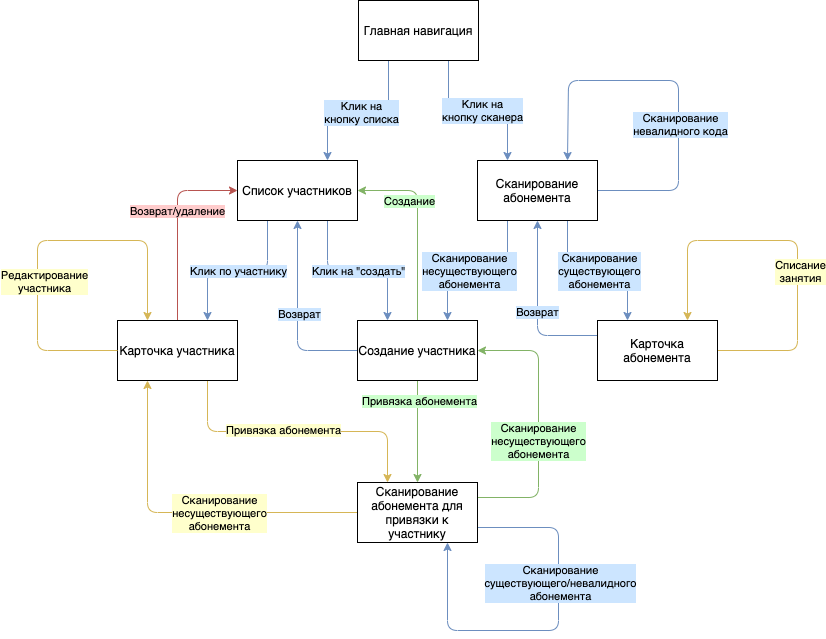

The diagram above was exported from draw.io. Its source (the exported page's mxGraphModel, read from the mxfile embedded in the PNG):
<mxGraphModel dx="1180" dy="702" grid="1" gridSize="10" guides="1" tooltips="1" connect="1" arrows="1" fold="1" page="1" pageScale="1" pageWidth="827" pageHeight="1169" math="0" shadow="0">
  <root>
    <mxCell id="0" />
    <mxCell id="1" parent="0" />
    <mxCell id="4" style="edgeStyle=orthogonalEdgeStyle;html=1;exitX=0.25;exitY=1;exitDx=0;exitDy=0;entryX=0.75;entryY=0;entryDx=0;entryDy=0;fillColor=#dae8fc;strokeColor=#6c8ebf;" edge="1" parent="1" source="2" target="3">
      <mxGeometry relative="1" as="geometry" />
    </mxCell>
    <mxCell id="27" value="Клик на&lt;br&gt;кнопку списка" style="edgeLabel;html=1;align=center;verticalAlign=middle;resizable=0;points=[];labelBackgroundColor=#CCE5FF;" vertex="1" connectable="0" parent="4">
      <mxGeometry x="-0.0311" y="1" relative="1" as="geometry">
        <mxPoint as="offset" />
      </mxGeometry>
    </mxCell>
    <mxCell id="6" style="edgeStyle=orthogonalEdgeStyle;html=1;exitX=0.75;exitY=1;exitDx=0;exitDy=0;entryX=0.25;entryY=0;entryDx=0;entryDy=0;fillColor=#dae8fc;strokeColor=#6c8ebf;" edge="1" parent="1" source="2" target="5">
      <mxGeometry relative="1" as="geometry" />
    </mxCell>
    <mxCell id="28" value="&lt;span style=&quot;color: rgba(0 , 0 , 0 , 0) ; font-family: monospace ; font-size: 0px ; background-color: rgb(248 , 249 , 250)&quot;&gt;%3CmxGraphModel%3E%3Croot%3E%3CmxCell%20id%3D%220%22%2F%3E%3CmxCell%20id%3D%221%22%20parent%3D%220%22%2F%3E%3CmxCell%20id%3D%222%22%20value%3D%22%D0%9A%D0%BB%D0%B8%D0%BA%20%D0%BD%D0%B0%26lt%3Bbr%26gt%3B%D0%BA%D0%BD%D0%BE%D0%BF%D0%BA%D1%83%20%D1%81%D0%BF%D0%B8%D1%81%D0%BA%D0%B0%22%20style%3D%22edgeLabel%3Bhtml%3D1%3Balign%3Dcenter%3BverticalAlign%3Dmiddle%3Bresizable%3D0%3Bpoints%3D%5B%5D%3B%22%20vertex%3D%221%22%20connectable%3D%220%22%20parent%3D%221%22%3E%3CmxGeometry%20x%3D%22402%22%20y%3D%22151%22%20as%3D%22geometry%22%2F%3E%3C%2FmxCell%3E%3C%2Froot%3E%3C%2FmxGraphModel%3EКлик&amp;nbsp;&lt;/span&gt;" style="edgeLabel;html=1;align=center;verticalAlign=middle;resizable=0;points=[];" vertex="1" connectable="0" parent="6">
      <mxGeometry x="0.0943" y="-1" relative="1" as="geometry">
        <mxPoint as="offset" />
      </mxGeometry>
    </mxCell>
    <mxCell id="29" value="Клик на&lt;br&gt;кнопку сканера" style="edgeLabel;html=1;align=center;verticalAlign=middle;resizable=0;points=[];labelBackgroundColor=#CCE5FF;" vertex="1" connectable="0" parent="6">
      <mxGeometry x="0.044" y="1" relative="1" as="geometry">
        <mxPoint as="offset" />
      </mxGeometry>
    </mxCell>
    <mxCell id="2" value="Главная навигация" style="rounded=0;whiteSpace=wrap;html=1;" vertex="1" parent="1">
      <mxGeometry x="400" y="40" width="120" height="60" as="geometry" />
    </mxCell>
    <mxCell id="8" value="" style="edgeStyle=orthogonalEdgeStyle;html=1;exitX=0.25;exitY=1;exitDx=0;exitDy=0;entryX=0.75;entryY=0;entryDx=0;entryDy=0;endArrow=classic;endFill=1;fillColor=#dae8fc;strokeColor=#6c8ebf;" edge="1" parent="1" source="3" target="7">
      <mxGeometry relative="1" as="geometry">
        <mxPoint x="309" y="300" as="sourcePoint" />
      </mxGeometry>
    </mxCell>
    <mxCell id="24" value="Клик по участнику" style="edgeLabel;html=1;align=center;verticalAlign=middle;resizable=0;points=[];labelBackgroundColor=#CCE5FF;" vertex="1" connectable="0" parent="8">
      <mxGeometry x="-0.0389" y="-1" relative="1" as="geometry">
        <mxPoint x="-3" y="1" as="offset" />
      </mxGeometry>
    </mxCell>
    <mxCell id="14" style="edgeStyle=orthogonalEdgeStyle;html=1;exitX=0.75;exitY=1;exitDx=0;exitDy=0;entryX=0.25;entryY=0;entryDx=0;entryDy=0;fillColor=#dae8fc;strokeColor=#6c8ebf;" edge="1" parent="1" source="3" target="11">
      <mxGeometry relative="1" as="geometry">
        <mxPoint x="369" y="300" as="sourcePoint" />
      </mxGeometry>
    </mxCell>
    <mxCell id="23" value="Клик на &quot;создать&quot;" style="edgeLabel;html=1;align=center;verticalAlign=middle;resizable=0;points=[];rotation=0;labelBackgroundColor=#CCE5FF;" vertex="1" connectable="0" parent="14">
      <mxGeometry x="-0.1278" relative="1" as="geometry">
        <mxPoint x="10" as="offset" />
      </mxGeometry>
    </mxCell>
    <mxCell id="3" value="Список участников" style="rounded=0;whiteSpace=wrap;html=1;" vertex="1" parent="1">
      <mxGeometry x="279" y="200" width="120" height="60" as="geometry" />
    </mxCell>
    <mxCell id="10" style="edgeStyle=orthogonalEdgeStyle;html=1;exitX=0.75;exitY=1;exitDx=0;exitDy=0;entryX=0.25;entryY=0;entryDx=0;entryDy=0;fillColor=#dae8fc;strokeColor=#6c8ebf;" edge="1" parent="1" source="5" target="9">
      <mxGeometry relative="1" as="geometry">
        <mxPoint x="609" y="300" as="sourcePoint" />
      </mxGeometry>
    </mxCell>
    <mxCell id="26" value="Сканирование&lt;br&gt;существующего&lt;br&gt;абонемента" style="edgeLabel;html=1;align=center;verticalAlign=middle;resizable=0;points=[];labelBackgroundColor=#CCE5FF;" vertex="1" connectable="0" parent="10">
      <mxGeometry x="-0.0972" y="2" relative="1" as="geometry">
        <mxPoint x="9" y="2" as="offset" />
      </mxGeometry>
    </mxCell>
    <mxCell id="13" style="edgeStyle=orthogonalEdgeStyle;html=1;exitX=0.25;exitY=1;exitDx=0;exitDy=0;entryX=0.75;entryY=0;entryDx=0;entryDy=0;fillColor=#dae8fc;strokeColor=#6c8ebf;" edge="1" parent="1" source="5" target="11">
      <mxGeometry relative="1" as="geometry">
        <mxPoint x="549" y="300" as="sourcePoint" />
      </mxGeometry>
    </mxCell>
    <mxCell id="30" style="edgeStyle=orthogonalEdgeStyle;html=1;exitX=1;exitY=0.5;exitDx=0;exitDy=0;entryX=0.75;entryY=0;entryDx=0;entryDy=0;fillColor=#dae8fc;strokeColor=#6c8ebf;" edge="1" parent="1" source="5" target="5">
      <mxGeometry relative="1" as="geometry">
        <mxPoint x="610" y="160" as="targetPoint" />
        <Array as="points">
          <mxPoint x="720" y="230" />
          <mxPoint x="720" y="120" />
          <mxPoint x="610" y="120" />
        </Array>
      </mxGeometry>
    </mxCell>
    <mxCell id="31" value="Сканирование&lt;br&gt;невалидного кода" style="edgeLabel;html=1;align=center;verticalAlign=middle;resizable=0;points=[];labelBackgroundColor=#CCE5FF;" vertex="1" connectable="0" parent="30">
      <mxGeometry x="-0.2231" y="-1" relative="1" as="geometry">
        <mxPoint as="offset" />
      </mxGeometry>
    </mxCell>
    <mxCell id="5" value="Сканирование абонемента" style="rounded=0;whiteSpace=wrap;html=1;" vertex="1" parent="1">
      <mxGeometry x="519" y="200" width="120" height="60" as="geometry" />
    </mxCell>
    <mxCell id="17" style="edgeStyle=orthogonalEdgeStyle;html=1;exitX=0.75;exitY=1;exitDx=0;exitDy=0;entryX=0.25;entryY=0;entryDx=0;entryDy=0;endArrow=classic;endFill=1;fillColor=#fff2cc;strokeColor=#d6b656;" edge="1" parent="1" source="7" target="15">
      <mxGeometry relative="1" as="geometry" />
    </mxCell>
    <mxCell id="20" value="Привязка абонемента" style="edgeLabel;html=1;align=center;verticalAlign=middle;resizable=0;points=[];labelBackgroundColor=#FFFFCC;" vertex="1" connectable="0" parent="17">
      <mxGeometry x="-0.1078" y="2" relative="1" as="geometry">
        <mxPoint as="offset" />
      </mxGeometry>
    </mxCell>
    <mxCell id="42" style="edgeStyle=orthogonalEdgeStyle;html=1;exitX=0.5;exitY=0;exitDx=0;exitDy=0;entryX=0;entryY=0.5;entryDx=0;entryDy=0;startArrow=none;startFill=0;endArrow=classic;endFill=1;fillColor=#f8cecc;strokeColor=#b85450;" edge="1" parent="1" source="7" target="3">
      <mxGeometry relative="1" as="geometry" />
    </mxCell>
    <mxCell id="43" value="Возврат/удаление" style="edgeLabel;html=1;align=center;verticalAlign=middle;resizable=0;points=[];labelBackgroundColor=#FFCCCC;spacingLeft=0;spacing=2;" vertex="1" connectable="0" parent="42">
      <mxGeometry x="0.1631" y="1" relative="1" as="geometry">
        <mxPoint as="offset" />
      </mxGeometry>
    </mxCell>
    <mxCell id="7" value="Карточка участника" style="rounded=0;whiteSpace=wrap;html=1;" vertex="1" parent="1">
      <mxGeometry x="159" y="360" width="120" height="60" as="geometry" />
    </mxCell>
    <mxCell id="21" style="edgeStyle=orthogonalEdgeStyle;html=1;exitX=1;exitY=0.5;exitDx=0;exitDy=0;entryX=0.75;entryY=0;entryDx=0;entryDy=0;fillColor=#fff2cc;strokeColor=#d6b656;" edge="1" parent="1" source="9" target="9">
      <mxGeometry relative="1" as="geometry">
        <mxPoint x="733" y="300" as="targetPoint" />
        <Array as="points">
          <mxPoint x="839" y="390" />
          <mxPoint x="839" y="280" />
          <mxPoint x="729" y="280" />
        </Array>
      </mxGeometry>
    </mxCell>
    <mxCell id="22" value="Списание&lt;br&gt;занятия" style="edgeLabel;html=1;align=center;verticalAlign=middle;resizable=0;points=[];labelBackgroundColor=#FFFFCC;" vertex="1" connectable="0" parent="21">
      <mxGeometry x="-0.156" y="-2" relative="1" as="geometry">
        <mxPoint as="offset" />
      </mxGeometry>
    </mxCell>
    <mxCell id="45" style="edgeStyle=orthogonalEdgeStyle;html=1;exitX=0;exitY=0.25;exitDx=0;exitDy=0;entryX=0.5;entryY=1;entryDx=0;entryDy=0;fontColor=#000000;startArrow=none;startFill=0;endArrow=classic;endFill=1;fillColor=#dae8fc;strokeColor=#6c8ebf;" edge="1" parent="1" source="9" target="5">
      <mxGeometry relative="1" as="geometry" />
    </mxCell>
    <mxCell id="46" value="Возврат" style="edgeLabel;html=1;align=center;verticalAlign=middle;resizable=0;points=[];fontColor=#000000;labelBackgroundColor=#CCE5FF;" vertex="1" connectable="0" parent="45">
      <mxGeometry x="-0.0382" y="1" relative="1" as="geometry">
        <mxPoint as="offset" />
      </mxGeometry>
    </mxCell>
    <mxCell id="9" value="Карточка абонемента" style="rounded=0;whiteSpace=wrap;html=1;" vertex="1" parent="1">
      <mxGeometry x="639" y="360" width="120" height="60" as="geometry" />
    </mxCell>
    <mxCell id="16" style="edgeStyle=orthogonalEdgeStyle;html=1;exitX=0.5;exitY=1;exitDx=0;exitDy=0;entryX=0.5;entryY=0;entryDx=0;entryDy=0;startArrow=none;startFill=0;fillColor=#d5e8d4;strokeColor=#82b366;" edge="1" parent="1" source="11" target="15">
      <mxGeometry relative="1" as="geometry" />
    </mxCell>
    <mxCell id="32" value="Привязка абонемента" style="edgeLabel;html=1;align=center;verticalAlign=middle;resizable=0;points=[];labelBackgroundColor=#CCFFCC;" vertex="1" connectable="0" parent="16">
      <mxGeometry x="-0.4314" y="1" relative="1" as="geometry">
        <mxPoint y="-9" as="offset" />
      </mxGeometry>
    </mxCell>
    <mxCell id="40" style="edgeStyle=orthogonalEdgeStyle;html=1;exitX=0.5;exitY=0;exitDx=0;exitDy=0;entryX=1;entryY=0.5;entryDx=0;entryDy=0;startArrow=none;startFill=0;endArrow=classic;endFill=1;fillColor=#d5e8d4;strokeColor=#82b366;" edge="1" parent="1" source="11" target="3">
      <mxGeometry relative="1" as="geometry" />
    </mxCell>
    <mxCell id="41" value="Создание" style="edgeLabel;html=1;align=center;verticalAlign=middle;resizable=0;points=[];labelBackgroundColor=#CCFFCC;" vertex="1" connectable="0" parent="40">
      <mxGeometry x="0.5649" y="2" relative="1" as="geometry">
        <mxPoint x="10" y="8" as="offset" />
      </mxGeometry>
    </mxCell>
    <mxCell id="47" style="edgeStyle=orthogonalEdgeStyle;html=1;exitX=0;exitY=0.5;exitDx=0;exitDy=0;entryX=0.5;entryY=1;entryDx=0;entryDy=0;fontColor=#000000;startArrow=none;startFill=0;endArrow=classic;endFill=1;fillColor=#dae8fc;strokeColor=#6c8ebf;" edge="1" parent="1" source="11" target="3">
      <mxGeometry relative="1" as="geometry" />
    </mxCell>
    <mxCell id="48" value="Возврат" style="edgeLabel;html=1;align=center;verticalAlign=middle;resizable=0;points=[];fontColor=#000000;labelBackgroundColor=#CCE5FF;" vertex="1" connectable="0" parent="47">
      <mxGeometry x="0.0227" y="-1" relative="1" as="geometry">
        <mxPoint as="offset" />
      </mxGeometry>
    </mxCell>
    <mxCell id="11" value="Создание участника" style="rounded=0;whiteSpace=wrap;html=1;" vertex="1" parent="1">
      <mxGeometry x="399" y="360" width="120" height="60" as="geometry" />
    </mxCell>
    <mxCell id="33" style="edgeStyle=orthogonalEdgeStyle;html=1;exitX=1;exitY=0.75;exitDx=0;exitDy=0;startArrow=none;startFill=0;endArrow=classic;endFill=1;entryX=0.75;entryY=1;entryDx=0;entryDy=0;fillColor=#dae8fc;strokeColor=#6c8ebf;" edge="1" parent="1" source="15" target="15">
      <mxGeometry relative="1" as="geometry">
        <mxPoint x="480" y="670" as="targetPoint" />
        <Array as="points">
          <mxPoint x="600" y="567" />
          <mxPoint x="600" y="670" />
          <mxPoint x="489" y="670" />
        </Array>
      </mxGeometry>
    </mxCell>
    <mxCell id="34" value="Сканирование&lt;br&gt;существующего/невалидного&lt;br&gt;абонемента" style="edgeLabel;html=1;align=center;verticalAlign=middle;resizable=0;points=[];labelBackgroundColor=#CCE5FF;" vertex="1" connectable="0" parent="33">
      <mxGeometry x="-0.2919" y="1" relative="1" as="geometry">
        <mxPoint as="offset" />
      </mxGeometry>
    </mxCell>
    <mxCell id="35" style="edgeStyle=orthogonalEdgeStyle;html=1;exitX=0;exitY=0.5;exitDx=0;exitDy=0;entryX=0.25;entryY=1;entryDx=0;entryDy=0;startArrow=none;startFill=0;endArrow=classic;endFill=1;fillColor=#fff2cc;strokeColor=#d6b656;" edge="1" parent="1" source="15" target="7">
      <mxGeometry relative="1" as="geometry" />
    </mxCell>
    <mxCell id="37" value="Сканирование&lt;br&gt;несуществующего&lt;br&gt;абонемента" style="edgeLabel;html=1;align=center;verticalAlign=middle;resizable=0;points=[];labelBackgroundColor=#FFFFCC;" vertex="1" connectable="0" parent="35">
      <mxGeometry x="-0.0468" y="1" relative="1" as="geometry">
        <mxPoint x="24" y="-1" as="offset" />
      </mxGeometry>
    </mxCell>
    <mxCell id="38" style="edgeStyle=orthogonalEdgeStyle;html=1;exitX=1;exitY=0.25;exitDx=0;exitDy=0;entryX=1;entryY=0.5;entryDx=0;entryDy=0;startArrow=none;startFill=0;endArrow=classic;endFill=1;fillColor=#d5e8d4;strokeColor=#82b366;" edge="1" parent="1" source="15" target="11">
      <mxGeometry relative="1" as="geometry">
        <Array as="points">
          <mxPoint x="580" y="537" />
          <mxPoint x="580" y="390" />
        </Array>
      </mxGeometry>
    </mxCell>
    <mxCell id="39" value="Сканирование&lt;br&gt;несуществующего&lt;br&gt;абонемента" style="edgeLabel;html=1;align=center;verticalAlign=middle;resizable=0;points=[];labelBackgroundColor=#CCFFCC;" vertex="1" connectable="0" parent="38">
      <mxGeometry x="-0.0394" y="1" relative="1" as="geometry">
        <mxPoint y="11" as="offset" />
      </mxGeometry>
    </mxCell>
    <mxCell id="15" value="Сканирование абонемента для привязки к участнику" style="rounded=0;whiteSpace=wrap;html=1;" vertex="1" parent="1">
      <mxGeometry x="399" y="522" width="120" height="60" as="geometry" />
    </mxCell>
    <mxCell id="18" style="edgeStyle=orthogonalEdgeStyle;html=1;exitX=0;exitY=0.5;exitDx=0;exitDy=0;entryX=0.25;entryY=0;entryDx=0;entryDy=0;fillColor=#fff2cc;strokeColor=#d6b656;" edge="1" parent="1" source="7" target="7">
      <mxGeometry relative="1" as="geometry">
        <mxPoint x="219" y="320" as="targetPoint" />
        <Array as="points">
          <mxPoint x="79" y="390" />
          <mxPoint x="79" y="280" />
          <mxPoint x="189" y="280" />
        </Array>
      </mxGeometry>
    </mxCell>
    <mxCell id="19" value="Редактирование&lt;br&gt;участника" style="edgeLabel;html=1;align=center;verticalAlign=middle;resizable=0;points=[];labelBackgroundColor=#FFFFCC;" vertex="1" connectable="0" parent="18">
      <mxGeometry x="0.2602" relative="1" as="geometry">
        <mxPoint x="-43" y="40" as="offset" />
      </mxGeometry>
    </mxCell>
    <mxCell id="25" value="Сканирование&lt;br&gt;несуществующего&lt;br&gt;абонемента" style="edgeLabel;html=1;align=center;verticalAlign=middle;resizable=0;points=[];rotation=0;labelBackgroundColor=#CCE5FF;" vertex="1" connectable="0" parent="1">
      <mxGeometry x="510" y="310" as="geometry" />
    </mxCell>
  </root>
</mxGraphModel>